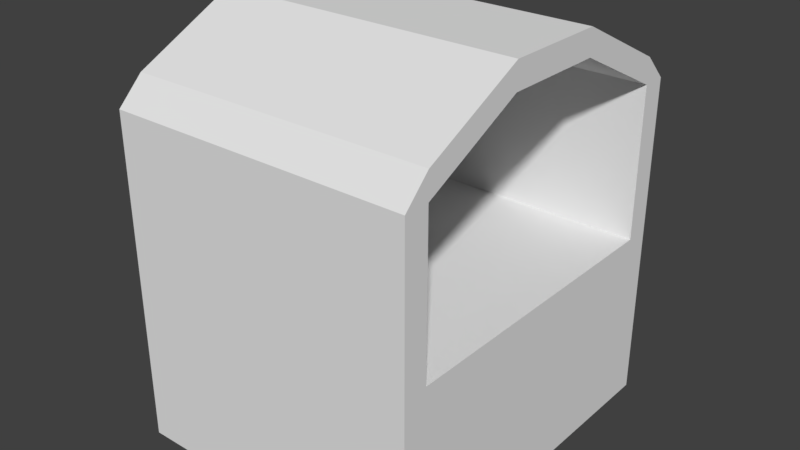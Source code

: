 # Source: ireland_Main_Tunnel_Line.blend  (saved by Blender 2.78.0; exported with 4.5.12 LTS)
import bpy
from mathutils import Matrix  # noqa: F401  (used for matrix-valued properties, if any)

bpy.ops.wm.read_factory_settings(use_empty=True)
scene = bpy.context.scene
scene.name = 'Scene'

# ---- collections
col_collection_1 = bpy.data.collections.new('Collection 1'); scene.collection.children.link(col_collection_1)

# ---- world
world_world = bpy.data.worlds.new('World'); scene.world = world_world
world_world.color = (0.05088, 0.05088, 0.05088)
world_world.use_sun_shadow = False
world_world.sun_shadow_jitter_overblur = 0.0
world_world.cycles.sampling_method = 'MANUAL'

# ---- meshes
me_cube_001 = bpy.data.meshes.new('Cube.001')
me_cube_001.from_pydata([(-6.0, -6.077, -2.077), (-6.0, -6.077, -1.077), (-6.0, 5.923, -2.077), (-6.0, 5.923, -1.077), (6.0, -6.077, -2.077), (6.0, -6.077, -1.077), (6.0, 5.923, -2.077), (6.0, 5.923, -1.077), (-6.0, 5.923, -8.077), (-6.0, -6.077, -8.077), (6.0, 5.923, -8.077), (6.0, -6.077, -8.077), (-6.0, -7.077, -2.077), (-6.0, -7.077, -1.077), (6.0, -7.077, -1.077), (6.0, -7.077, -2.077), (-6.0, -7.077, -8.077), (6.0, -7.077, -8.077), (-6.0, 6.923, -1.077), (-6.0, 6.923, -2.077), (6.0, 6.923, -2.077), (6.0, 6.923, -1.077), (6.0, 6.923, -8.077), (-6.0, 6.923, -8.077), (-6.0, 5.923, 4.923), (6.0, 5.923, 4.923), (-6.0, -6.077, 4.923), (-6.0, -7.077, 4.923), (6.0, -6.077, 4.923), (6.0, -7.077, 4.923), (-6.0, 6.923, 4.923), (6.0, 6.923, 4.923), (-6.0, 5.923, 5.923), (6.0, 5.923, 5.923), (-6.0, -6.077, 5.923), (-6.0, -7.077, 4.923), (6.0, -6.077, 5.923), (6.0, -7.077, 4.923), (-6.0, 6.923, 4.923), (6.0, 6.923, 4.923), (6.0, -2.077, 6.923), (-6.0, -2.077, 6.923), (6.0, -2.077, 7.923), (-6.0, -2.077, 7.923), (-6.0, 1.923, 6.923), (6.0, 1.923, 6.923), (-6.0, 1.923, 7.923), (6.0, 1.923, 7.923), (6.0, 1.923, 6.923), (-6.0, 1.923, 6.923), (6.0, 1.923, 7.923), (-6.0, 1.923, 7.923)], [], [(0, 1, 3, 2), (7, 21, 31, 25), (6, 7, 5, 4), (4, 5, 14, 15), (0, 2, 8, 9), (7, 3, 1, 5), (6, 4, 11, 10), (5, 1, 26, 28), (8, 2, 19, 23), (15, 14, 13, 12), (15, 12, 16, 17), (11, 4, 15, 17), (1, 0, 12, 13), (0, 9, 16, 12), (19, 18, 21, 20), (19, 20, 22, 23), (2, 3, 18, 19), (6, 10, 22, 20), (7, 6, 20, 21), (30, 24, 32, 38), (24, 25, 45, 44), (14, 5, 28, 29), (3, 7, 25, 24), (21, 18, 30, 31), (13, 14, 29, 27), (1, 13, 27, 26), (18, 3, 24, 30), (32, 33, 39, 38), (36, 34, 35, 37), (31, 30, 38, 39), (27, 29, 37, 35), (26, 27, 35, 34), (25, 31, 39, 33), (29, 28, 36, 37), (36, 28, 40, 42), (43, 42, 50, 51), (34, 36, 42, 43), (26, 34, 43, 41), (28, 26, 41, 40), (44, 45, 47, 46), (33, 32, 46, 47), (32, 24, 44, 46), (25, 33, 47, 45), (41, 43, 51, 49), (40, 41, 49, 48), (42, 40, 48, 50)])
me_cube_001.use_remesh_preserve_volume = False
me_cube_001.use_remesh_preserve_attributes = False
me_cube_001.use_mirror_vertex_groups = False
me_cube_001.update()

# ---- objects
ob_tunnel = bpy.data.objects.new('Tunnel', me_cube_001)

# ---- transforms, parenting, visibility, modifiers, constraints
ob_tunnel.location = (0.0, 0.0, 0.0)
ob_tunnel.lineart.crease_threshold = 0.0

# ---- collection membership
col_collection_1.objects.link(ob_tunnel)

# ---- scene / render settings (as saved in the file)
scene.frame_start = 1; scene.frame_end = 250; scene.frame_set(1)
scene.render.engine = 'BLENDER_EEVEE_NEXT'
scene.render.resolution_percentage = 50
scene.render.dither_intensity = 0.0
scene.cycles.use_denoising = False
scene.cycles.samples = 128
scene.cycles.sampling_pattern = 'TABULATED_SOBOL'
scene.cycles.light_sampling_threshold = 0.0
scene.cycles.use_adaptive_sampling = False
scene.cycles.use_light_tree = False
scene.cycles.blur_glossy = 0.0
scene.cycles.sample_clamp_indirect = 0.0
scene.view_settings.view_transform = 'Standard'
bpy.context.view_layer.update()

# ---- added for rendering (the .blend has no active camera and no usable light): camera, sun
cam_auto = bpy.data.cameras.new('AutoCamera')
cam_auto.lens = 50.0
cam_auto.sensor_width = 36.0
cam_auto.clip_end = 1000.0
ob_auto_camera = bpy.data.objects.new('AutoCamera', cam_auto)
scene.collection.objects.link(ob_auto_camera)
ob_auto_camera.location = (22.5876, -27.1821, 17.9932)
ob_auto_camera.rotation_euler = (1.09748, -7.21219e-08, 0.694738)
scene.camera = ob_auto_camera
light_auto_sun = bpy.data.lights.new('AutoSun', 'SUN')
light_auto_sun.energy = 3.0
light_auto_sun.angle = 0.0523599
ob_auto_sun = bpy.data.objects.new('AutoSun', light_auto_sun)
scene.collection.objects.link(ob_auto_sun)
ob_auto_sun.rotation_euler = (0.872665, 0.174533, 0.523599)
bpy.context.view_layer.update()
